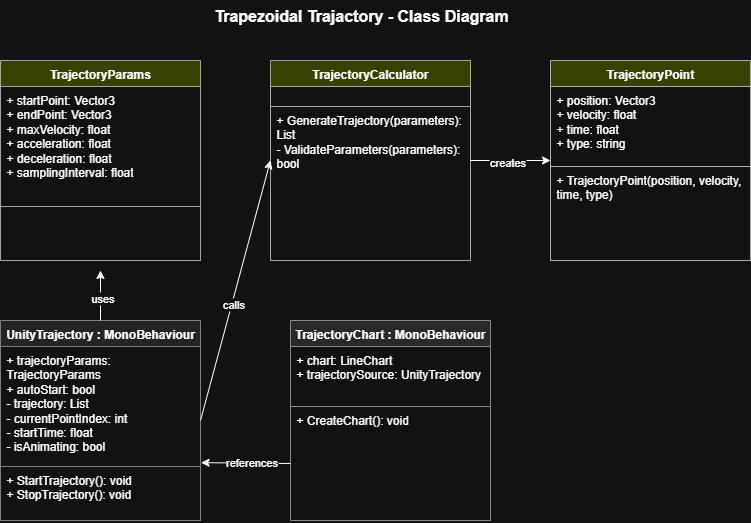

The diagram above was exported from draw.io. Its source (the exported page's mxGraphModel, read from the mxfile embedded in the PNG):
<mxGraphModel dx="1042" dy="570" grid="1" gridSize="10" guides="1" tooltips="1" connect="1" arrows="1" fold="1" page="1" pageScale="1" pageWidth="827" pageHeight="1169" math="0" shadow="0">
  <root>
    <mxCell id="0" />
    <mxCell id="1" parent="0" />
    <mxCell id="jNyshVKjsfAA75tmEtZt-1" value="TrajectoryParams" style="swimlane;fontStyle=1;align=center;verticalAlign=top;childLayout=stackLayout;horizontal=1;startSize=26;horizontalStack=0;resizeParent=1;resizeParentMax=0;resizeLast=0;collapsible=1;marginBottom=0;whiteSpace=wrap;html=1;fillColor=light-dark(#dae8fc, #384100);strokeColor=light-dark(#6C8EBF,#A4A4A4);" vertex="1" parent="1">
      <mxGeometry x="39" y="70" width="200" height="200" as="geometry" />
    </mxCell>
    <mxCell id="jNyshVKjsfAA75tmEtZt-2" value="+ startPoint: Vector3&#10;+ endPoint: Vector3&#10;+ maxVelocity: float&#10;+ acceleration: float&#10;+ deceleration: float&#10;+ samplingInterval: float" style="text;strokeColor=light-dark(#6C8EBF,#A4A4A4);fillColor=none;align=left;verticalAlign=top;spacingLeft=4;spacingRight=4;overflow=hidden;rotatable=0;points=[[0,0.5],[1,0.5]];portConstraint=eastwest;whiteSpace=wrap;html=1;" vertex="1" parent="jNyshVKjsfAA75tmEtZt-1">
      <mxGeometry y="26" width="200" height="120" as="geometry" />
    </mxCell>
    <mxCell id="jNyshVKjsfAA75tmEtZt-3" value="" style="text;strokeColor=light-dark(#6C8EBF,#A4A4A4);fillColor=none;align=left;verticalAlign=top;spacingLeft=4;spacingRight=4;overflow=hidden;rotatable=0;points=[[0,0.5],[1,0.5]];portConstraint=eastwest;whiteSpace=wrap;html=1;" vertex="1" parent="jNyshVKjsfAA75tmEtZt-1">
      <mxGeometry y="146" width="200" height="54" as="geometry" />
    </mxCell>
    <mxCell id="jNyshVKjsfAA75tmEtZt-7" value="TrajectoryCalculator" style="swimlane;fontStyle=1;align=center;verticalAlign=top;childLayout=stackLayout;horizontal=1;startSize=26;horizontalStack=0;resizeParent=1;resizeParentMax=0;resizeLast=0;collapsible=1;marginBottom=0;whiteSpace=wrap;html=1;fillColor=light-dark(#d5e8d4, #384100);strokeColor=light-dark(#6C8EBF,#A4A4A4);" vertex="1" parent="1">
      <mxGeometry x="309" y="70" width="200" height="200" as="geometry" />
    </mxCell>
    <mxCell id="jNyshVKjsfAA75tmEtZt-8" value="" style="text;strokeColor=light-dark(#6C8EBF,#A4A4A4);fillColor=none;align=left;verticalAlign=top;spacingLeft=4;spacingRight=4;overflow=hidden;rotatable=0;points=[[0,0.5],[1,0.5]];portConstraint=eastwest;whiteSpace=wrap;html=1;" vertex="1" parent="jNyshVKjsfAA75tmEtZt-7">
      <mxGeometry y="26" width="200" height="20" as="geometry" />
    </mxCell>
    <mxCell id="jNyshVKjsfAA75tmEtZt-9" value="+ GenerateTrajectory(parameters): List&lt;TrajectoryPoint&gt;&#10;- ValidateParameters(parameters): bool" style="text;strokeColor=light-dark(#6C8EBF,#A4A4A4);fillColor=none;align=left;verticalAlign=top;spacingLeft=4;spacingRight=4;overflow=hidden;rotatable=0;points=[[0,0.5],[1,0.5]];portConstraint=eastwest;whiteSpace=wrap;html=1;" vertex="1" parent="jNyshVKjsfAA75tmEtZt-7">
      <mxGeometry y="46" width="200" height="154" as="geometry" />
    </mxCell>
    <mxCell id="jNyshVKjsfAA75tmEtZt-10" value="UnityTrajectory : MonoBehaviour" style="swimlane;fontStyle=1;align=center;verticalAlign=top;childLayout=stackLayout;horizontal=1;startSize=26;horizontalStack=0;resizeParent=1;resizeParentMax=0;resizeLast=0;collapsible=1;marginBottom=0;whiteSpace=wrap;html=1;fillColor=light-dark(#F8CECC,#212525);strokeColor=light-dark(#B85450,#827E7E);" vertex="1" parent="1">
      <mxGeometry x="39" y="330" width="200" height="200" as="geometry" />
    </mxCell>
    <mxCell id="jNyshVKjsfAA75tmEtZt-11" value="+ trajectoryParams: TrajectoryParams&#10;+ autoStart: bool&#10;- trajectory: List&lt;TrajectoryPoint&gt;&#10;- currentPointIndex: int&#10;- startTime: float&#10;- isAnimating: bool" style="text;strokeColor=light-dark(#B85450,#827E7E);fillColor=none;align=left;verticalAlign=top;spacingLeft=4;spacingRight=4;overflow=hidden;rotatable=0;points=[[0,0.5],[1,0.5]];portConstraint=eastwest;whiteSpace=wrap;html=1;" vertex="1" parent="jNyshVKjsfAA75tmEtZt-10">
      <mxGeometry y="26" width="200" height="120" as="geometry" />
    </mxCell>
    <mxCell id="jNyshVKjsfAA75tmEtZt-12" value="+ StartTrajectory(): void&lt;br&gt;+ StopTrajectory(): void" style="text;strokeColor=light-dark(#B85450,#827E7E);fillColor=none;align=left;verticalAlign=top;spacingLeft=4;spacingRight=4;overflow=hidden;rotatable=0;points=[[0,0.5],[1,0.5]];portConstraint=eastwest;whiteSpace=wrap;html=1;" vertex="1" parent="jNyshVKjsfAA75tmEtZt-10">
      <mxGeometry y="146" width="200" height="54" as="geometry" />
    </mxCell>
    <mxCell id="jNyshVKjsfAA75tmEtZt-13" value="TrajectoryChart : MonoBehaviour" style="swimlane;fontStyle=1;align=center;verticalAlign=top;childLayout=stackLayout;horizontal=1;startSize=26;horizontalStack=0;resizeParent=1;resizeParentMax=0;resizeLast=0;collapsible=1;marginBottom=0;whiteSpace=wrap;html=1;fillColor=light-dark(#E1D5E7,#292926);strokeColor=light-dark(#9673A6,#898989);" vertex="1" parent="1">
      <mxGeometry x="329" y="330" width="200" height="200" as="geometry" />
    </mxCell>
    <mxCell id="jNyshVKjsfAA75tmEtZt-14" value="+ chart: LineChart&#10;+ trajectorySource: UnityTrajectory" style="text;strokeColor=light-dark(#9673A6,#898989);fillColor=none;align=left;verticalAlign=top;spacingLeft=4;spacingRight=4;overflow=hidden;rotatable=0;points=[[0,0.5],[1,0.5]];portConstraint=eastwest;whiteSpace=wrap;html=1;" vertex="1" parent="jNyshVKjsfAA75tmEtZt-13">
      <mxGeometry y="26" width="200" height="60" as="geometry" />
    </mxCell>
    <mxCell id="jNyshVKjsfAA75tmEtZt-15" value="+ CreateChart(): void&lt;div&gt;&lt;br/&gt;&lt;/div&gt;" style="text;strokeColor=light-dark(#9673A6,#898989);fillColor=none;align=left;verticalAlign=top;spacingLeft=4;spacingRight=4;overflow=hidden;rotatable=0;points=[[0,0.5],[1,0.5]];portConstraint=eastwest;whiteSpace=wrap;html=1;" vertex="1" parent="jNyshVKjsfAA75tmEtZt-13">
      <mxGeometry y="86" width="200" height="114" as="geometry" />
    </mxCell>
    <mxCell id="jNyshVKjsfAA75tmEtZt-18" value="" style="endArrow=classic;html=1;rounded=0;exitX=0.5;exitY=0;exitDx=0;exitDy=0;" edge="1" parent="1" source="jNyshVKjsfAA75tmEtZt-10">
      <mxGeometry width="50" height="50" relative="1" as="geometry">
        <mxPoint x="139" y="610" as="sourcePoint" />
        <mxPoint x="139" y="280" as="targetPoint" />
      </mxGeometry>
    </mxCell>
    <mxCell id="jNyshVKjsfAA75tmEtZt-19" value="uses" style="edgeLabel;html=1;align=center;verticalAlign=middle;resizable=0;points=[];" vertex="1" connectable="0" parent="jNyshVKjsfAA75tmEtZt-18">
      <mxGeometry x="-0.1" y="-1" relative="1" as="geometry">
        <mxPoint as="offset" />
      </mxGeometry>
    </mxCell>
    <mxCell id="jNyshVKjsfAA75tmEtZt-20" value="" style="endArrow=classic;html=1;rounded=0;exitX=1;exitY=0.5;exitDx=0;exitDy=0;entryX=0;entryY=0.5;entryDx=0;entryDy=0;" edge="1" parent="1" source="jNyshVKjsfAA75tmEtZt-10" target="jNyshVKjsfAA75tmEtZt-7">
      <mxGeometry width="50" height="50" relative="1" as="geometry">
        <mxPoint x="239" y="470" as="sourcePoint" />
        <mxPoint x="559" y="170" as="targetPoint" />
      </mxGeometry>
    </mxCell>
    <mxCell id="jNyshVKjsfAA75tmEtZt-21" value="calls" style="edgeLabel;html=1;align=center;verticalAlign=middle;resizable=0;points=[];" vertex="1" connectable="0" parent="jNyshVKjsfAA75tmEtZt-20">
      <mxGeometry x="-0.1" y="-1" relative="1" as="geometry">
        <mxPoint as="offset" />
      </mxGeometry>
    </mxCell>
    <mxCell id="jNyshVKjsfAA75tmEtZt-22" value="" style="endArrow=classic;html=1;rounded=0;exitX=0;exitY=0.5;exitDx=0;exitDy=0;entryX=1.003;entryY=0.968;entryDx=0;entryDy=0;entryPerimeter=0;" edge="1" parent="1" source="jNyshVKjsfAA75tmEtZt-15" target="jNyshVKjsfAA75tmEtZt-11">
      <mxGeometry width="50" height="50" relative="1" as="geometry">
        <mxPoint x="399" y="530" as="sourcePoint" />
        <mxPoint x="139" y="610" as="targetPoint" />
      </mxGeometry>
    </mxCell>
    <mxCell id="jNyshVKjsfAA75tmEtZt-23" value="references" style="edgeLabel;html=1;align=center;verticalAlign=middle;resizable=0;points=[];" vertex="1" connectable="0" parent="jNyshVKjsfAA75tmEtZt-22">
      <mxGeometry x="-0.1" y="-1" relative="1" as="geometry">
        <mxPoint as="offset" />
      </mxGeometry>
    </mxCell>
    <mxCell id="jNyshVKjsfAA75tmEtZt-24" value="Trapezoidal Trajactory - Class Diagram" style="text;html=1;strokeColor=none;fillColor=none;align=center;verticalAlign=middle;whiteSpace=wrap;rounded=0;fontSize=16;fontStyle=1;" vertex="1" parent="1">
      <mxGeometry x="200" y="10" width="400" height="30" as="geometry" />
    </mxCell>
    <mxCell id="jNyshVKjsfAA75tmEtZt-4" value="TrajectoryPoint" style="swimlane;fontStyle=1;align=center;verticalAlign=top;childLayout=stackLayout;horizontal=1;startSize=26;horizontalStack=0;resizeParent=1;resizeParentMax=0;resizeLast=0;collapsible=1;marginBottom=0;whiteSpace=wrap;html=1;fillColor=light-dark(#FFF2CC,#384100);strokeColor=light-dark(#D6B656,#AFAFAF);" vertex="1" parent="1">
      <mxGeometry x="589" y="70" width="200" height="200" as="geometry" />
    </mxCell>
    <mxCell id="jNyshVKjsfAA75tmEtZt-5" value="+ position: Vector3&#10;+ velocity: float&#10;+ time: float&#10;+ type: string" style="text;strokeColor=light-dark(#D6B656,#AFAFAF);fillColor=none;align=left;verticalAlign=top;spacingLeft=4;spacingRight=4;overflow=hidden;rotatable=0;points=[[0,0.5],[1,0.5]];portConstraint=eastwest;whiteSpace=wrap;html=1;" vertex="1" parent="jNyshVKjsfAA75tmEtZt-4">
      <mxGeometry y="26" width="200" height="80" as="geometry" />
    </mxCell>
    <mxCell id="jNyshVKjsfAA75tmEtZt-6" value="+ TrajectoryPoint(position, velocity, time, type)" style="text;strokeColor=light-dark(#D6B656,#AFAFAF);fillColor=none;align=left;verticalAlign=top;spacingLeft=4;spacingRight=4;overflow=hidden;rotatable=0;points=[[0,0.5],[1,0.5]];portConstraint=eastwest;whiteSpace=wrap;html=1;" vertex="1" parent="jNyshVKjsfAA75tmEtZt-4">
      <mxGeometry y="106" width="200" height="94" as="geometry" />
    </mxCell>
    <mxCell id="jNyshVKjsfAA75tmEtZt-16" value="" style="endArrow=classic;html=1;rounded=0;exitX=1;exitY=0.5;exitDx=0;exitDy=0;entryX=0;entryY=0.5;entryDx=0;entryDy=0;" edge="1" parent="1" source="jNyshVKjsfAA75tmEtZt-7" target="jNyshVKjsfAA75tmEtZt-4">
      <mxGeometry width="50" height="50" relative="1" as="geometry">
        <mxPoint x="519" y="180" as="sourcePoint" />
        <mxPoint x="259" y="180" as="targetPoint" />
      </mxGeometry>
    </mxCell>
    <mxCell id="jNyshVKjsfAA75tmEtZt-17" value="creates" style="edgeLabel;html=1;align=center;verticalAlign=middle;resizable=0;points=[];" vertex="1" connectable="0" parent="jNyshVKjsfAA75tmEtZt-16">
      <mxGeometry x="-0.1" y="-1" relative="1" as="geometry">
        <mxPoint as="offset" />
      </mxGeometry>
    </mxCell>
  </root>
</mxGraphModel>